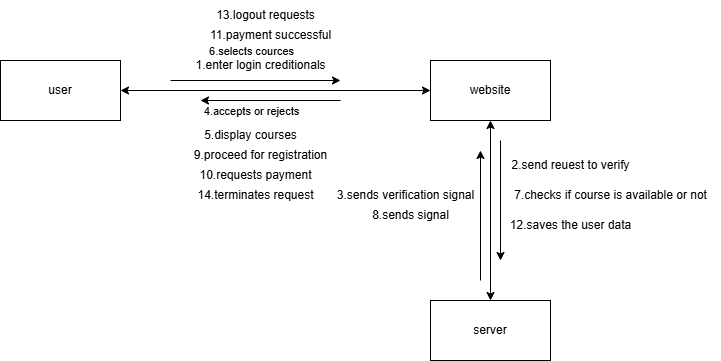

The diagram above was exported from draw.io. Its source (the exported page's mxGraphModel, read from the mxfile embedded in the PNG):
<mxGraphModel dx="1426" dy="785" grid="1" gridSize="10" guides="1" tooltips="1" connect="1" arrows="1" fold="1" page="1" pageScale="1" pageWidth="850" pageHeight="1100" math="0" shadow="0">
  <root>
    <mxCell id="0" />
    <mxCell id="1" parent="0" />
    <mxCell id="HTLLKq2OkNuELVgZECnO-2" value="user" style="rounded=0;whiteSpace=wrap;html=1;" vertex="1" parent="1">
      <mxGeometry x="120" y="230" width="120" height="60" as="geometry" />
    </mxCell>
    <mxCell id="HTLLKq2OkNuELVgZECnO-3" value="website" style="rounded=0;whiteSpace=wrap;html=1;" vertex="1" parent="1">
      <mxGeometry x="550" y="230" width="120" height="60" as="geometry" />
    </mxCell>
    <mxCell id="HTLLKq2OkNuELVgZECnO-4" value="server" style="rounded=0;whiteSpace=wrap;html=1;" vertex="1" parent="1">
      <mxGeometry x="550" y="470" width="120" height="60" as="geometry" />
    </mxCell>
    <mxCell id="HTLLKq2OkNuELVgZECnO-5" value="" style="endArrow=classic;startArrow=classic;html=1;rounded=0;exitX=1;exitY=0.5;exitDx=0;exitDy=0;entryX=0;entryY=0.5;entryDx=0;entryDy=0;" edge="1" parent="1" source="HTLLKq2OkNuELVgZECnO-2" target="HTLLKq2OkNuELVgZECnO-3">
      <mxGeometry width="50" height="50" relative="1" as="geometry">
        <mxPoint x="310" y="280" as="sourcePoint" />
        <mxPoint x="360" y="230" as="targetPoint" />
      </mxGeometry>
    </mxCell>
    <mxCell id="HTLLKq2OkNuELVgZECnO-6" value="" style="endArrow=classic;startArrow=classic;html=1;rounded=0;entryX=0.5;entryY=1;entryDx=0;entryDy=0;exitX=0.5;exitY=0;exitDx=0;exitDy=0;" edge="1" parent="1" source="HTLLKq2OkNuELVgZECnO-4" target="HTLLKq2OkNuELVgZECnO-3">
      <mxGeometry width="50" height="50" relative="1" as="geometry">
        <mxPoint x="590" y="420" as="sourcePoint" />
        <mxPoint x="640" y="370" as="targetPoint" />
      </mxGeometry>
    </mxCell>
    <mxCell id="HTLLKq2OkNuELVgZECnO-7" value="1.enter login creditionals" style="text;html=1;align=center;verticalAlign=middle;resizable=0;points=[];autosize=1;strokeColor=none;fillColor=none;" vertex="1" parent="1">
      <mxGeometry x="305" y="220" width="150" height="30" as="geometry" />
    </mxCell>
    <mxCell id="HTLLKq2OkNuELVgZECnO-8" value="2.send reuest to verify" style="text;html=1;align=center;verticalAlign=middle;resizable=0;points=[];autosize=1;strokeColor=none;fillColor=none;" vertex="1" parent="1">
      <mxGeometry x="620" y="320" width="140" height="30" as="geometry" />
    </mxCell>
    <mxCell id="HTLLKq2OkNuELVgZECnO-9" value="3.sends verification signal" style="text;html=1;align=center;verticalAlign=middle;resizable=0;points=[];autosize=1;strokeColor=none;fillColor=none;" vertex="1" parent="1">
      <mxGeometry x="445" y="350" width="160" height="30" as="geometry" />
    </mxCell>
    <mxCell id="HTLLKq2OkNuELVgZECnO-10" value="4.accepts or rejects" style="edgeLabel;html=1;align=center;verticalAlign=middle;resizable=0;points=[];" vertex="1" connectable="0" parent="1">
      <mxGeometry x="370" y="280" as="geometry" />
    </mxCell>
    <mxCell id="HTLLKq2OkNuELVgZECnO-11" value="5.display courses" style="text;html=1;align=center;verticalAlign=middle;resizable=0;points=[];autosize=1;strokeColor=none;fillColor=none;" vertex="1" parent="1">
      <mxGeometry x="310" y="290" width="120" height="30" as="geometry" />
    </mxCell>
    <mxCell id="HTLLKq2OkNuELVgZECnO-12" value="6.selects cources" style="edgeLabel;html=1;align=center;verticalAlign=middle;resizable=0;points=[];" vertex="1" connectable="0" parent="1">
      <mxGeometry x="370" y="220" as="geometry" />
    </mxCell>
    <mxCell id="HTLLKq2OkNuELVgZECnO-13" value="7.checks if course is available or not" style="text;html=1;align=center;verticalAlign=middle;resizable=0;points=[];autosize=1;strokeColor=none;fillColor=none;" vertex="1" parent="1">
      <mxGeometry x="620" y="350" width="220" height="30" as="geometry" />
    </mxCell>
    <mxCell id="HTLLKq2OkNuELVgZECnO-14" value="8.sends signal" style="text;html=1;align=center;verticalAlign=middle;resizable=0;points=[];autosize=1;strokeColor=none;fillColor=none;" vertex="1" parent="1">
      <mxGeometry x="480" y="370" width="100" height="30" as="geometry" />
    </mxCell>
    <mxCell id="HTLLKq2OkNuELVgZECnO-15" value="9.proceed for registration" style="text;html=1;align=center;verticalAlign=middle;resizable=0;points=[];autosize=1;strokeColor=none;fillColor=none;" vertex="1" parent="1">
      <mxGeometry x="300" y="310" width="160" height="30" as="geometry" />
    </mxCell>
    <mxCell id="HTLLKq2OkNuELVgZECnO-16" value="10.requests payment" style="text;html=1;align=center;verticalAlign=middle;resizable=0;points=[];autosize=1;strokeColor=none;fillColor=none;" vertex="1" parent="1">
      <mxGeometry x="305" y="330" width="140" height="30" as="geometry" />
    </mxCell>
    <mxCell id="HTLLKq2OkNuELVgZECnO-17" value="11.payment successful" style="text;html=1;align=center;verticalAlign=middle;resizable=0;points=[];autosize=1;strokeColor=none;fillColor=none;" vertex="1" parent="1">
      <mxGeometry x="320" y="190" width="140" height="30" as="geometry" />
    </mxCell>
    <mxCell id="HTLLKq2OkNuELVgZECnO-18" value="12.saves the user data" style="text;html=1;align=center;verticalAlign=middle;resizable=0;points=[];autosize=1;strokeColor=none;fillColor=none;" vertex="1" parent="1">
      <mxGeometry x="620" y="380" width="140" height="30" as="geometry" />
    </mxCell>
    <mxCell id="HTLLKq2OkNuELVgZECnO-19" value="13.logout requests" style="text;html=1;align=center;verticalAlign=middle;resizable=0;points=[];autosize=1;strokeColor=none;fillColor=none;" vertex="1" parent="1">
      <mxGeometry x="325" y="170" width="120" height="30" as="geometry" />
    </mxCell>
    <mxCell id="HTLLKq2OkNuELVgZECnO-20" value="14.terminates request" style="text;html=1;align=center;verticalAlign=middle;resizable=0;points=[];autosize=1;strokeColor=none;fillColor=none;" vertex="1" parent="1">
      <mxGeometry x="305" y="350" width="140" height="30" as="geometry" />
    </mxCell>
    <mxCell id="HTLLKq2OkNuELVgZECnO-21" value="" style="endArrow=classic;html=1;rounded=0;" edge="1" parent="1">
      <mxGeometry width="50" height="50" relative="1" as="geometry">
        <mxPoint x="290" y="250" as="sourcePoint" />
        <mxPoint x="460" y="250" as="targetPoint" />
      </mxGeometry>
    </mxCell>
    <mxCell id="HTLLKq2OkNuELVgZECnO-22" value="" style="endArrow=classic;html=1;rounded=0;" edge="1" parent="1">
      <mxGeometry width="50" height="50" relative="1" as="geometry">
        <mxPoint x="460" y="270" as="sourcePoint" />
        <mxPoint x="320" y="270" as="targetPoint" />
      </mxGeometry>
    </mxCell>
    <mxCell id="HTLLKq2OkNuELVgZECnO-23" value="" style="endArrow=classic;html=1;rounded=0;" edge="1" parent="1">
      <mxGeometry width="50" height="50" relative="1" as="geometry">
        <mxPoint x="620" y="310" as="sourcePoint" />
        <mxPoint x="620" y="430" as="targetPoint" />
      </mxGeometry>
    </mxCell>
    <mxCell id="HTLLKq2OkNuELVgZECnO-24" value="" style="endArrow=classic;html=1;rounded=0;" edge="1" parent="1">
      <mxGeometry width="50" height="50" relative="1" as="geometry">
        <mxPoint x="600" y="450" as="sourcePoint" />
        <mxPoint x="600" y="320" as="targetPoint" />
      </mxGeometry>
    </mxCell>
  </root>
</mxGraphModel>